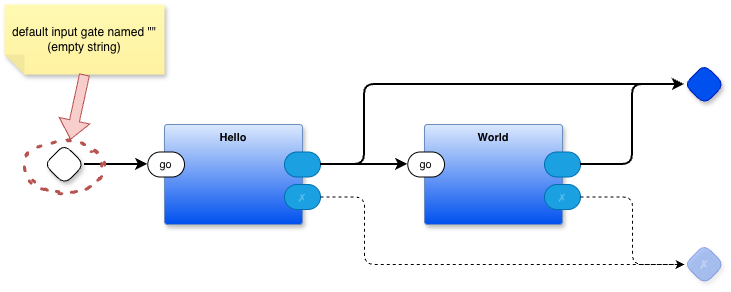

The diagram above was exported from draw.io. Its source (the exported page's mxGraphModel, read from the mxfile embedded in the PNG):
<mxGraphModel dx="1092" dy="679" grid="1" gridSize="10" guides="1" tooltips="1" connect="1" arrows="1" fold="1" page="1" pageScale="1" pageWidth="1100" pageHeight="850" math="0" shadow="0">
  <root>
    <mxCell id="0" />
    <mxCell id="1" parent="0" />
    <mxCell id="ExmPi37Rqlg3U-QaVuAz-1" value="Hello" style="rounded=1;whiteSpace=wrap;html=1;container=1;recursiveResize=0;verticalAlign=top;arcSize=6;fontStyle=1;autosize=0;points=[];absoluteArcSize=1;shadow=1;strokeColor=#6c8ebf;fillColor=#dae8fc;fontFamily=Helvetica;fontSize=11;gradientColor=#0050EF;fontColor=default;" vertex="1" parent="1">
      <mxGeometry x="240" y="160" width="138" height="100" as="geometry">
        <mxRectangle x="-98" y="-1230" width="99" height="26" as="alternateBounds" />
      </mxGeometry>
    </mxCell>
    <mxCell id="ExmPi37Rqlg3U-QaVuAz-2" value="go" style="rounded=1;whiteSpace=wrap;html=1;sketch=0;points=[[0,0.5,0,0,0],[1,0.5,0,0,0]];arcSize=50;fontFamily=Helvetica;fontSize=11;fontColor=default;" vertex="1" parent="ExmPi37Rqlg3U-QaVuAz-1">
      <mxGeometry x="-16.75" y="27.5" width="36.75" height="25" as="geometry" />
    </mxCell>
    <mxCell id="ExmPi37Rqlg3U-QaVuAz-3" value="" style="rounded=1;whiteSpace=wrap;html=1;sketch=0;points=[[0,0.5,0,0,0],[1,0.5,0,0,0]];fillColor=#1ba1e2;fontColor=#ffffff;strokeColor=#006EAF;arcSize=50;fontFamily=Helvetica;fontSize=11;" vertex="1" parent="ExmPi37Rqlg3U-QaVuAz-1">
      <mxGeometry x="120" y="27.5" width="36" height="25" as="geometry" />
    </mxCell>
    <mxCell id="ExmPi37Rqlg3U-QaVuAz-4" value="✗" style="rounded=1;whiteSpace=wrap;html=1;sketch=0;points=[[0,0.5,0,0,0],[1,0.5,0,0,0]];fillColor=#1ba1e2;fontColor=#ffffff;strokeColor=#006EAF;arcSize=50;fontFamily=Helvetica;fontSize=11;textOpacity=30;" vertex="1" parent="ExmPi37Rqlg3U-QaVuAz-1">
      <mxGeometry x="120" y="60" width="36" height="25" as="geometry" />
    </mxCell>
    <mxCell id="ExmPi37Rqlg3U-QaVuAz-5" value="World" style="rounded=1;whiteSpace=wrap;html=1;container=1;recursiveResize=0;verticalAlign=top;arcSize=6;fontStyle=1;autosize=0;points=[];absoluteArcSize=1;shadow=1;strokeColor=#6c8ebf;fillColor=#dae8fc;fontFamily=Helvetica;fontSize=11;gradientColor=#0050EF;fontColor=default;" vertex="1" parent="1">
      <mxGeometry x="500" y="160" width="138" height="100" as="geometry">
        <mxRectangle x="-98" y="-1230" width="99" height="26" as="alternateBounds" />
      </mxGeometry>
    </mxCell>
    <mxCell id="ExmPi37Rqlg3U-QaVuAz-6" value="go" style="rounded=1;whiteSpace=wrap;html=1;sketch=0;points=[[0,0.5,0,0,0],[1,0.5,0,0,0]];arcSize=50;fontFamily=Helvetica;fontSize=11;fontColor=default;" vertex="1" parent="ExmPi37Rqlg3U-QaVuAz-5">
      <mxGeometry x="-16.75" y="27.5" width="36.75" height="25" as="geometry" />
    </mxCell>
    <mxCell id="ExmPi37Rqlg3U-QaVuAz-7" value="" style="rounded=1;whiteSpace=wrap;html=1;sketch=0;points=[[0,0.5,0,0,0],[1,0.5,0,0,0]];fillColor=#1ba1e2;fontColor=#ffffff;strokeColor=#006EAF;arcSize=50;fontFamily=Helvetica;fontSize=11;" vertex="1" parent="ExmPi37Rqlg3U-QaVuAz-5">
      <mxGeometry x="120" y="27.5" width="36" height="25" as="geometry" />
    </mxCell>
    <mxCell id="ExmPi37Rqlg3U-QaVuAz-8" value="✗" style="rounded=1;whiteSpace=wrap;html=1;sketch=0;points=[[0,0.5,0,0,0],[1,0.5,0,0,0]];fillColor=#1ba1e2;fontColor=#ffffff;strokeColor=#006EAF;arcSize=50;fontFamily=Helvetica;fontSize=11;textOpacity=30;" vertex="1" parent="ExmPi37Rqlg3U-QaVuAz-5">
      <mxGeometry x="120" y="60" width="36" height="25" as="geometry" />
    </mxCell>
    <mxCell id="ExmPi37Rqlg3U-QaVuAz-9" value="" style="rhombus;whiteSpace=wrap;html=1;rounded=1;fontStyle=1;glass=0;sketch=0;fontSize=12;points=[[0,0.5,0,0,0],[0.5,0,0,0,0],[0.5,1,0,0,0],[1,0.5,0,0,0]];shadow=1;fontFamily=Helvetica;fontColor=default;" vertex="1" parent="1">
      <mxGeometry x="120" y="180" width="40" height="40" as="geometry" />
    </mxCell>
    <mxCell id="ExmPi37Rqlg3U-QaVuAz-10" value="" style="rhombus;whiteSpace=wrap;html=1;rounded=1;fontStyle=1;glass=0;sketch=0;fontSize=12;points=[[0,0.5,0,0,0],[0.5,0,0,0,0],[0.5,1,0,0,0],[1,0.5,0,0,0]];shadow=1;fillColor=#0050ef;fontColor=#ffffff;strokeColor=#001DBC;fontFamily=Helvetica;labelBackgroundColor=none;" vertex="1" parent="1">
      <mxGeometry x="760" y="100" width="40" height="40" as="geometry" />
    </mxCell>
    <mxCell id="ExmPi37Rqlg3U-QaVuAz-11" value="✗" style="rhombus;whiteSpace=wrap;html=1;rounded=1;fillColor=#0050ef;fontColor=#ffffff;strokeColor=#001DBC;fontStyle=1;glass=0;sketch=0;fontSize=12;points=[[0,0.5,0,0,0],[0.5,0,0,0,0],[0.5,1,0,0,0],[1,0.5,0,0,0]];shadow=1;opacity=30;textOpacity=30;labelBackgroundColor=none;" vertex="1" parent="1">
      <mxGeometry x="760" y="280" width="40" height="40" as="geometry" />
    </mxCell>
    <mxCell id="ExmPi37Rqlg3U-QaVuAz-12" style="edgeStyle=orthogonalEdgeStyle;rounded=1;orthogonalLoop=1;jettySize=auto;html=1;exitX=1;exitY=0.5;exitDx=0;exitDy=0;exitPerimeter=0;entryX=0;entryY=0.5;entryDx=0;entryDy=0;entryPerimeter=0;strokeWidth=2;curved=0;" edge="1" parent="1" source="ExmPi37Rqlg3U-QaVuAz-9" target="ExmPi37Rqlg3U-QaVuAz-2">
      <mxGeometry relative="1" as="geometry" />
    </mxCell>
    <mxCell id="ExmPi37Rqlg3U-QaVuAz-13" style="edgeStyle=orthogonalEdgeStyle;shape=connector;curved=0;rounded=1;orthogonalLoop=1;jettySize=auto;html=1;exitX=1;exitY=0.5;exitDx=0;exitDy=0;exitPerimeter=0;entryX=0;entryY=0.5;entryDx=0;entryDy=0;entryPerimeter=0;strokeColor=default;strokeWidth=2;align=center;verticalAlign=middle;fontFamily=Helvetica;fontSize=11;fontColor=default;labelBackgroundColor=default;endArrow=classic;" edge="1" parent="1" source="ExmPi37Rqlg3U-QaVuAz-3" target="ExmPi37Rqlg3U-QaVuAz-6">
      <mxGeometry relative="1" as="geometry" />
    </mxCell>
    <mxCell id="ExmPi37Rqlg3U-QaVuAz-14" style="edgeStyle=orthogonalEdgeStyle;shape=connector;curved=0;rounded=1;orthogonalLoop=1;jettySize=auto;html=1;exitX=1;exitY=0.5;exitDx=0;exitDy=0;exitPerimeter=0;entryX=0;entryY=0.5;entryDx=0;entryDy=0;entryPerimeter=0;strokeColor=default;strokeWidth=2;align=center;verticalAlign=middle;fontFamily=Helvetica;fontSize=11;fontColor=default;labelBackgroundColor=default;endArrow=classic;" edge="1" parent="1" source="ExmPi37Rqlg3U-QaVuAz-3" target="ExmPi37Rqlg3U-QaVuAz-10">
      <mxGeometry relative="1" as="geometry">
        <Array as="points">
          <mxPoint x="440" y="200" />
          <mxPoint x="440" y="120" />
          <mxPoint x="760" y="120" />
        </Array>
      </mxGeometry>
    </mxCell>
    <mxCell id="ExmPi37Rqlg3U-QaVuAz-15" style="edgeStyle=orthogonalEdgeStyle;shape=connector;curved=0;rounded=1;orthogonalLoop=1;jettySize=auto;html=1;exitX=1;exitY=0.5;exitDx=0;exitDy=0;exitPerimeter=0;entryX=0;entryY=0.5;entryDx=0;entryDy=0;entryPerimeter=0;strokeColor=default;strokeWidth=2;align=center;verticalAlign=middle;fontFamily=Helvetica;fontSize=11;fontColor=default;labelBackgroundColor=default;endArrow=classic;" edge="1" parent="1" source="ExmPi37Rqlg3U-QaVuAz-7" target="ExmPi37Rqlg3U-QaVuAz-10">
      <mxGeometry relative="1" as="geometry" />
    </mxCell>
    <mxCell id="ExmPi37Rqlg3U-QaVuAz-16" style="edgeStyle=orthogonalEdgeStyle;shape=connector;curved=0;rounded=1;orthogonalLoop=1;jettySize=auto;html=1;exitX=1;exitY=0.5;exitDx=0;exitDy=0;exitPerimeter=0;strokeColor=default;strokeWidth=1;align=center;verticalAlign=middle;fontFamily=Helvetica;fontSize=11;fontColor=default;labelBackgroundColor=default;endArrow=classic;dashed=1;entryX=0;entryY=0.5;entryDx=0;entryDy=0;entryPerimeter=0;" edge="1" parent="1" source="ExmPi37Rqlg3U-QaVuAz-8" target="ExmPi37Rqlg3U-QaVuAz-11">
      <mxGeometry relative="1" as="geometry">
        <mxPoint x="680" y="360" as="targetPoint" />
      </mxGeometry>
    </mxCell>
    <mxCell id="ExmPi37Rqlg3U-QaVuAz-17" style="edgeStyle=orthogonalEdgeStyle;shape=connector;curved=0;rounded=1;orthogonalLoop=1;jettySize=auto;html=1;exitX=1;exitY=0.5;exitDx=0;exitDy=0;exitPerimeter=0;entryX=0;entryY=0.5;entryDx=0;entryDy=0;entryPerimeter=0;dashed=1;strokeColor=default;strokeWidth=1;align=center;verticalAlign=middle;fontFamily=Helvetica;fontSize=11;fontColor=default;labelBackgroundColor=default;endArrow=classic;" edge="1" parent="1" source="ExmPi37Rqlg3U-QaVuAz-4" target="ExmPi37Rqlg3U-QaVuAz-11">
      <mxGeometry relative="1" as="geometry">
        <Array as="points">
          <mxPoint x="440" y="233" />
          <mxPoint x="440" y="300" />
        </Array>
      </mxGeometry>
    </mxCell>
    <mxCell id="D5W57NBjKdIXQMeVx7w1-1" value="" style="ellipse;whiteSpace=wrap;html=1;fillColor=none;strokeColor=#b85450;strokeWidth=3;dashed=1;sketch=1;curveFitting=1;jiggle=2;dashPattern=1 4;" vertex="1" parent="1">
      <mxGeometry x="100" y="175" width="80" height="55" as="geometry" />
    </mxCell>
    <mxCell id="D5W57NBjKdIXQMeVx7w1-4" value="default input gate named &quot;&quot; (empty string)" style="shape=note;whiteSpace=wrap;html=1;backgroundOutline=1;fontColor=#000000;darkOpacity=0.05;fillColor=#FFF9B2;strokeColor=none;fillStyle=solid;direction=west;gradientDirection=north;gradientColor=#FFF2A1;shadow=1;size=20;pointerEvents=1;" vertex="1" parent="1">
      <mxGeometry x="80" y="40" width="160" height="70" as="geometry" />
    </mxCell>
    <mxCell id="D5W57NBjKdIXQMeVx7w1-6" value="" style="shape=flexArrow;endArrow=classic;html=1;rounded=0;exitX=0.5;exitY=0;exitDx=0;exitDy=0;exitPerimeter=0;fillColor=#f8cecc;strokeColor=#b85450;" edge="1" parent="1" source="D5W57NBjKdIXQMeVx7w1-4" target="D5W57NBjKdIXQMeVx7w1-1">
      <mxGeometry width="50" height="50" relative="1" as="geometry">
        <mxPoint x="530" y="380" as="sourcePoint" />
        <mxPoint x="580" y="330" as="targetPoint" />
      </mxGeometry>
    </mxCell>
  </root>
</mxGraphModel>